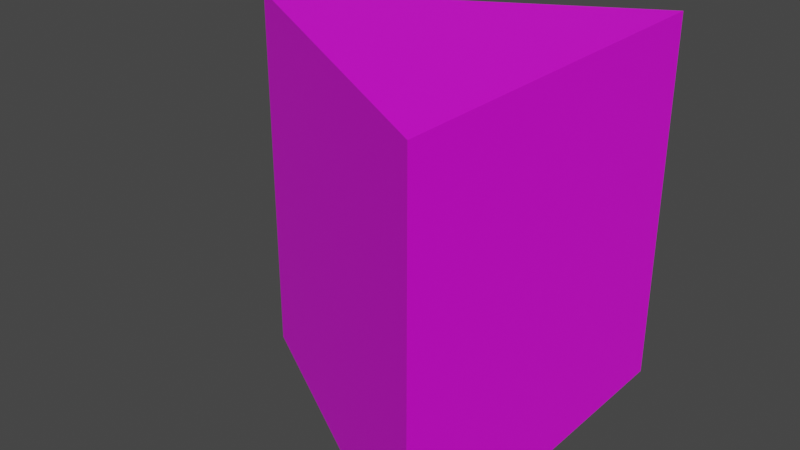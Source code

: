 # Source: tag.blend  (saved by Blender 4.0.36; exported with 4.5.12 LTS)
import bpy
from mathutils import Matrix  # noqa: F401  (used for matrix-valued properties, if any)

bpy.ops.wm.read_factory_settings(use_empty=True)
scene = bpy.context.scene
scene.name = 'Scene'

# ---- collections
col_collection = bpy.data.collections.new('Collection'); scene.collection.children.link(col_collection)

# ---- images (referenced by path relative to the original .blend; pixels are not part of the script)
import os
ASSET_DIR = os.environ.get("B2B_ASSET_DIR", "")  # directory of the original .blend (textures are referenced by path, not embedded)
HERE = os.path.dirname(os.path.abspath(__file__))  # packed textures are extracted next to this script under _unpacked/

def load_image(name, relpath, width, height, colorspace="sRGB"):
    """Load a texture the original file referenced (path relative to the .blend, or extracted next to this script)."""
    p = next((c for c in (os.path.join(HERE, relpath), os.path.join(ASSET_DIR, relpath)) if relpath and os.path.exists(c)), "")
    if p:
        img = bpy.data.images.load(p, check_existing=True)
        img.name = name
    else:  # same state as the original file: an image datablock whose file is absent (Cycles renders it pink)
        img = bpy.data.images.new(name, width, height)
        img.source = "FILE"
        img.filepath = "//" + (relpath or name)
    img.colorspace_settings.name = colorspace
    return img
img_aruco_4x4_0_png = load_image('aruco_4x4_0.png', 'aruco_4x4_0.png', 1024, 1024, 'sRGB')

# ---- materials (node trees are filled in below, after node groups)
mat_ar = bpy.data.materials.new('AR')
mat_ar.use_transparent_shadow = False

# ---- material node trees
mat_ar.use_nodes = True; mat_ar.node_tree.nodes.clear()
_N = mat_ar.node_tree.nodes; _L = mat_ar.node_tree.links
n0 = _N.new('ShaderNodeBsdfPrincipled'); n0.name = 'Principled BSDF'; n0.location = (10, 300)
n0.distribution = 'GGX'
n0.subsurface_method = 'RANDOM_WALK_SKIN'
n0.inputs[3].default_value = 1.45
n0.inputs[27].default_value = (0.0, 0.0, 0.0, 1.0)
n0.inputs[28].default_value = 1.0
n1 = _N.new('ShaderNodeOutputMaterial'); n1.name = 'Material Output'; n1.location = (300, 300)
n2 = _N.new('ShaderNodeTexImage'); n2.name = 'Image Texture'; n2.location = (-280, 280)
n2.image = img_aruco_4x4_0_png
_L.new(n0.outputs[0], n1.inputs[0])
_L.new(n2.outputs[0], n0.inputs[0])
n1.is_active_output = True

# ---- world
world_world = bpy.data.worlds.new('World'); scene.world = world_world
world_world.use_nodes = True; world_world.node_tree.nodes.clear()
_N = world_world.node_tree.nodes; _L = world_world.node_tree.links
n0 = _N.new('ShaderNodeOutputWorld'); n0.name = 'World Output'; n0.location = (300, 300)
n1 = _N.new('ShaderNodeBackground'); n1.name = 'Background'; n1.location = (10, 300)
n1.inputs[0].default_value = (0.05088, 0.05088, 0.05088, 1.0)
_L.new(n1.outputs[0], n0.inputs[0])
n0.is_active_output = True
world_world.color = (0.05088, 0.05088, 0.05088)
world_world.use_sun_shadow = False
world_world.sun_shadow_jitter_overblur = 0.0

# ---- meshes
me_tag = bpy.data.meshes.new('tag')
me_tag.from_pydata([(-0.1157, -2.119e-08, -0.1001), (-0.1157, -2.119e-08, 0.1001), (0.05786, 0.1002, -0.1001), (0.05786, 0.1002, 0.1001), (0.05786, -0.1002, -0.1001), (0.05786, -0.1002, 0.1001)], [], [(0, 1, 3, 2), (2, 3, 5, 4), (3, 1, 5), (4, 5, 1, 0), (0, 2, 4)])
_uv = me_tag.uv_layers.new(name='UVMap')
_uv.uv.foreach_set('vector', [0.9999, 9.996e-05, 0.9999, 0.9988, 9.99e-05, 0.9988, 0.0001, 9.996e-05, 0.9999, 0.0001, 0.9999, 0.9988, 9.999e-05, 0.9988, 9.99e-05, 9.993e-05, 0.112, 0.8938, 0.06203, 0.9804, 0.01203, 0.8938, 0.9993, 0.0006708, 0.9993, 0.9993, -0.000471, 0.9993, -0.000471, 0.0006709, 0.06443, 0.9816, 0.1144, 0.895, 0.01443, 0.895])
me_tag.materials.append(mat_ar)
me_tag.use_remesh_fix_poles = True
me_tag.use_remesh_preserve_attributes = False
me_tag.update()

# ---- objects
ob_tag = bpy.data.objects.new('tag', me_tag)

# ---- transforms, parenting, visibility, modifiers, constraints
ob_tag.location = (0.0, 0.0, 0.0)

# ---- collection membership
col_collection.objects.link(ob_tag)

# ---- scene / render settings (as saved in the file)
scene.frame_start = 1; scene.frame_end = 250; scene.frame_set(1)
scene.render.engine = 'BLENDER_EEVEE_NEXT'
scene.cycles.sampling_pattern = 'TABULATED_SOBOL'
scene.cycles.use_light_tree = False
scene.view_settings.view_transform = 'Filmic'
bpy.context.view_layer.update()

# ---- added for rendering (the .blend has no active camera and no usable light): camera, sun
cam_auto = bpy.data.cameras.new('AutoCamera')
cam_auto.lens = 50.0
cam_auto.sensor_width = 36.0
cam_auto.clip_end = 1000.0
ob_auto_camera = bpy.data.objects.new('AutoCamera', cam_auto)
scene.collection.objects.link(ob_auto_camera)
ob_auto_camera.location = (0.278451, -0.368855, 0.245903)
ob_auto_camera.rotation_euler = (1.09748, -7.21219e-08, 0.694738)
scene.camera = ob_auto_camera
light_auto_sun = bpy.data.lights.new('AutoSun', 'SUN')
light_auto_sun.energy = 3.0
light_auto_sun.angle = 0.0523599
ob_auto_sun = bpy.data.objects.new('AutoSun', light_auto_sun)
scene.collection.objects.link(ob_auto_sun)
ob_auto_sun.rotation_euler = (0.872665, 0.174533, 0.523599)
bpy.context.view_layer.update()
